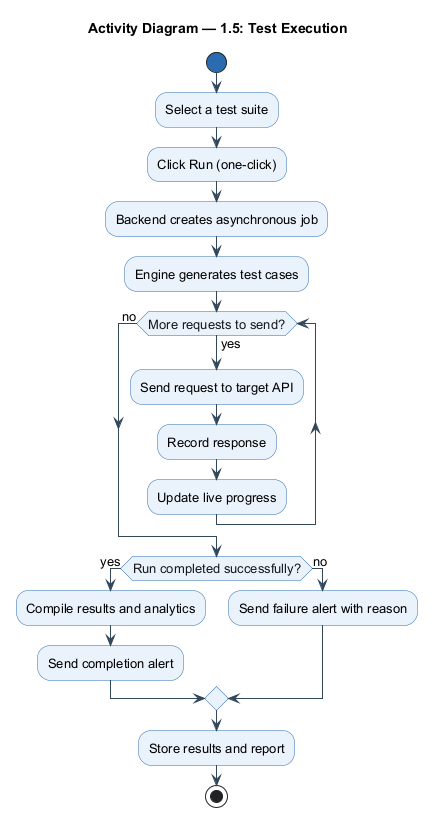

The diagram above was rendered by PlantUML. Its source (embedded in the PNG):
@startuml
!include _style_act.iuml
title Activity Diagram — 1.5: Test Execution
start
:Select a test suite;
:Click Run (one-click);
:Backend creates asynchronous job;
:Engine generates test cases;
while (More requests to send?) is (yes)
  :Send request to target API;
  :Record response;
  :Update live progress;
endwhile (no)
if (Run completed successfully?) then (yes)
  :Compile results and analytics;
  :Send completion alert;
else (no)
  :Send failure alert with reason;
endif
:Store results and report;
stop
@enduml